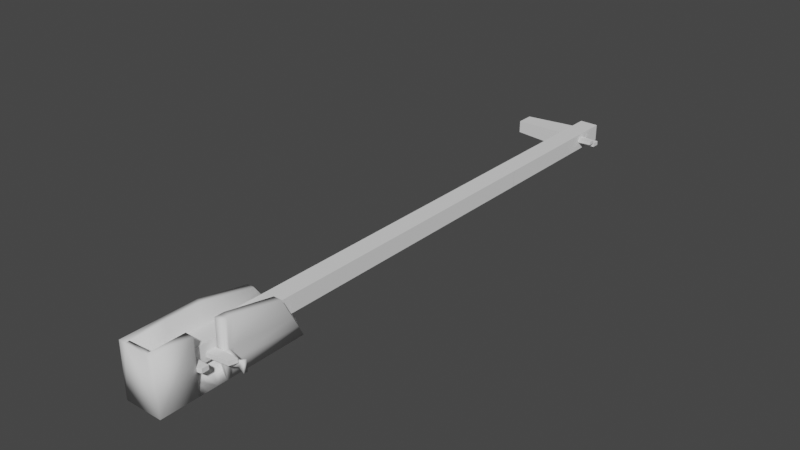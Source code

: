 # Source: LockFarm.blend  (saved by Blender 3.4.6; exported with 4.5.12 LTS)
import bpy
from mathutils import Matrix  # noqa: F401  (used for matrix-valued properties, if any)

bpy.ops.wm.read_factory_settings(use_empty=True)
scene = bpy.context.scene
scene.name = 'Scene'

# ---- collections
col_collection = bpy.data.collections.new('Collection'); scene.collection.children.link(col_collection)

# ---- world
world_world = bpy.data.worlds.new('World'); scene.world = world_world
world_world.use_nodes = True; world_world.node_tree.nodes.clear()
_N = world_world.node_tree.nodes; _L = world_world.node_tree.links
n0 = _N.new('ShaderNodeOutputWorld'); n0.name = 'World Output'; n0.location = (300, 300)
n1 = _N.new('ShaderNodeBackground'); n1.name = 'Background'; n1.location = (10, 300)
n1.inputs[0].default_value = (0.05088, 0.05088, 0.05088, 1.0)
_L.new(n1.outputs[0], n0.inputs[0])
n0.is_active_output = True
world_world.color = (0.05088, 0.05088, 0.05088)
world_world.use_sun_shadow = False
world_world.sun_shadow_jitter_overblur = 0.0

# ---- meshes
me_cube_001 = bpy.data.meshes.new('Cube.001')
me_cube_001.from_pydata([(-0.09593, 0.1338, 0.3728), (-0.09593, -0.1338, 0.3728), (-0.09593, 0.08348, -0.2597), (-0.09593, -0.1338, -0.3728), (0.09593, 0.1338, 0.3728), (0.09593, -0.1338, 0.3728), (0.09593, 0.08348, -0.2597), (0.09593, -0.1338, -0.3728), (-0.06166, 0.1338, 0.3728), (-0.06166, 0.08348, -0.2597), (0.05325, 0.1338, 0.3728), (0.05325, 0.08348, -0.2597), (0.05325, -0.07193, -0.3728), (-0.06166, -0.07193, -0.3728), (-0.06166, -0.07193, 0.3728), (0.05325, -0.07193, 0.3728), (-0.06166, 0.1338, 0.3515), (0.05325, 0.1338, 0.3515), (-0.06166, -0.07193, 0.3515), (0.05325, -0.07193, 0.3515), (-0.09593, 0.1338, -2.914e-09), (-0.09593, -0.1338, 2.914e-09), (0.09593, 0.1338, -2.914e-09), (0.09593, -0.1338, 2.914e-09), (-0.06166, 0.1338, -2.914e-09), (0.05325, 0.1338, -2.914e-09), (-0.06166, -0.07193, 1.566e-09), (0.05325, -0.07193, 1.566e-09), (-0.09593, 0.1338, 0.1864), (0.09593, -0.1338, 0.1864), (-0.06166, 0.1338, 0.1864), (0.05325, 0.1338, 0.1864), (-0.06166, -0.07193, 0.1864), (0.05325, -0.07193, 0.1864), (-0.09593, -0.1338, 0.1864), (0.09593, 0.1338, 0.1864), (-0.09593, -0.1338, 0.09321), (-0.09593, 0.1338, 0.09321), (0.09593, -0.1338, 0.09321), (-0.06166, 0.1338, 0.09321), (-0.06166, -0.07193, 0.09321), (0.05325, -0.07193, 0.09321), (-0.09593, -0.1338, 0.0466), (0.09593, 0.1338, 0.0466), (-0.09593, 0.1338, 0.0466), (0.09593, -0.1338, 0.0466), (-0.06166, 0.1338, 0.0466), (0.05325, 0.1338, 0.0466), (-0.06166, -0.07193, 0.0466), (0.05325, -0.07193, 0.0466), (-0.09593, 0.1338, 0.1398), (0.09593, -0.1338, 0.1398), (-0.06166, 0.1338, 0.1398), (-0.06166, -0.07193, 0.1398), (0.05325, -0.07193, 0.1398), (-0.09593, -0.1338, 0.1398), (-0.09593, -0.1338, 0.0233), (0.09593, 0.1338, 0.0233), (-0.09593, 0.1338, 0.0233), (0.09593, -0.1338, 0.0233), (-0.06166, 0.1338, 0.0233), (0.05325, 0.1338, 0.0233), (-0.06166, -0.07193, 0.0233), (0.05325, -0.07193, 0.0233), (0.09593, -0.02518, -0.3163), (0.05325, 0.005776, -0.3163), (0.05325, 0.03096, -6.74e-10), (0.09593, 0.0, 0.0), (0.05325, 0.03096, 0.0466), (0.09593, 4.09e-09, 0.0466), (0.09593, 2.045e-09, 0.0233), (0.05325, 0.03096, 0.0233), (0.05325, -0.02049, 4.461e-10), (0.05325, -0.02049, 0.0466), (0.05325, -0.02049, 0.0233), (0.09593, -0.07951, -0.3446), (0.05325, -0.03308, -0.3446), (0.09593, -0.06692, 1.457e-09), (0.09593, -0.06692, 0.0466), (0.09593, -0.06692, 0.0233), (0.1623, -0.04849, 0.04018), (0.1623, -0.01844, 0.04018), (0.1623, -0.04849, 0.02972), (0.1623, -0.01844, 0.02972), (0.1935, -0.06215, 0.04494), (0.1935, -0.004775, 0.04494), (0.1935, -0.06215, 0.02496), (0.1935, -0.004775, 0.02496)], [], [(20, 2, 3, 21), (65, 11, 6, 64), (35, 4, 5, 29), (4, 10, 8, 0, 1, 5), (28, 0, 8, 30), (29, 5, 1, 34), (24, 26, 13, 9), (25, 22, 6, 11), (26, 27, 12, 13), (31, 33, 15, 10), (8, 16, 18, 14), (76, 12, 27, 72), (17, 19, 18, 16), (10, 17, 16, 8), (15, 19, 17, 10), (14, 18, 19, 15), (62, 63, 27, 26), (61, 57, 22, 25), (60, 62, 26, 24), (7, 23, 21, 3), (2, 20, 24, 9), (75, 77, 23, 7), (58, 20, 21, 56), (0, 28, 34, 1), (8, 14, 32, 30), (10, 4, 35, 31), (14, 15, 33, 32), (51, 29, 34, 55), (50, 28, 30, 52), (44, 37, 39, 46), (45, 38, 36, 42), (50, 37, 36, 55), (52, 53, 40, 39), (29, 51, 38, 45, 49, 41, 54, 33), (53, 54, 41, 40), (74, 63, 49, 73), (59, 45, 42, 56), (58, 44, 46, 60), (79, 78, 45, 59), (37, 44, 42, 36), (39, 40, 48, 46), (35, 29, 33, 31), (40, 41, 49, 48), (32, 33, 54, 53), (73, 49, 45, 78), (30, 32, 53, 52), (28, 50, 55, 34), (37, 50, 52, 39), (38, 51, 55, 36), (77, 79, 59, 23), (20, 58, 60, 24), (23, 59, 56, 21), (72, 27, 63, 74), (44, 58, 56, 42), (46, 48, 62, 60), (47, 43, 57, 61), (48, 49, 63, 62), (25, 66, 71, 61), (22, 57, 70, 67), (47, 68, 69, 43), (57, 43, 69, 70), (61, 71, 68, 47), (6, 22, 67, 64), (11, 65, 66, 25), (76, 65, 64, 75), (3, 2, 9, 13, 12, 76, 75, 7), (66, 72, 74, 71), (67, 70, 79, 77), (68, 73, 78, 69), (70, 83, 82, 79), (71, 74, 73, 68), (64, 67, 77, 75), (65, 76, 72, 66), (81, 85, 87, 83), (79, 82, 80, 78), (69, 81, 83, 70), (78, 80, 81, 69), (87, 85, 84, 86), (80, 84, 85, 81), (82, 86, 84, 80), (83, 87, 86, 82)])
me_cube_001.polygons.foreach_set('use_smooth', [True] * 81)
_uv = me_cube_001.uv_layers.new(name='UVMap')
_uv.uv.foreach_set('vector', [0.375, 0.125, 0.375, 0.25, 0.625, 0.25, 0.625, 0.125, 0.3011, 0.5, 0.3011, 0.5, 0.375, 0.5, 0.5, 0.5, 0.375, 0.6875, 0.375, 0.75, 0.625, 0.75, 0.625, 0.6875, 0.375, 0.75, 0.375, 0.8239, 0.375, 0.9553, 0.375, 1.0, 0.625, 1.0, 0.625, 0.75, 0.125, 0.6875, 0.125, 0.75, 0.1697, 0.75, 0.1697, 0.6875, 0.625, 0.6875, 0.625, 0.75, 0.875, 0.75, 0.875, 0.6875, 0.1697, 0.625, 0.1697, 0.625, 0.1697, 0.5, 0.1697, 0.5, 0.3011, 0.625, 0.375, 0.625, 0.375, 0.5, 0.3011, 0.5, 0.1697, 0.625, 0.3011, 0.625, 0.3011, 0.5, 0.1697, 0.5, 0.3011, 0.6875, 0.3011, 0.6875, 0.3011, 0.75, 0.3011, 0.75, 0.1697, 0.75, 0.1697, 0.75, 0.1697, 0.75, 0.1697, 0.75, 0.3011, 0.5, 0.3011, 0.5, 0.3011, 0.625, 0.3011, 0.625, 0.375, 0.8239, 0.375, 0.8239, 0.375, 0.9553, 0.375, 0.9553, 0.375, 0.8239, 0.375, 0.8239, 0.375, 0.9553, 0.375, 0.9553, 0.3011, 0.75, 0.3011, 0.75, 0.3011, 0.75, 0.3011, 0.75, 0.1697, 0.75, 0.1697, 0.75, 0.3011, 0.75, 0.3011, 0.75, 0.1697, 0.6328, 0.3011, 0.6328, 0.3011, 0.625, 0.1697, 0.625, 0.3011, 0.6328, 0.375, 0.6328, 0.375, 0.625, 0.3011, 0.625, 0.1697, 0.6328, 0.1697, 0.6328, 0.1697, 0.625, 0.1697, 0.625, 0.625, 0.5, 0.625, 0.625, 0.875, 0.625, 0.875, 0.5, 0.125, 0.5, 0.125, 0.625, 0.1697, 0.625, 0.1697, 0.5, 0.5625, 0.5, 0.5625, 0.625, 0.625, 0.625, 0.625, 0.5, 0.375, 0.1172, 0.375, 0.125, 0.625, 0.125, 0.625, 0.1172, 0.375, 0.0, 0.375, 0.0625, 0.625, 0.0625, 0.625, 0.0, 0.1697, 0.75, 0.1697, 0.75, 0.1697, 0.6875, 0.1697, 0.6875, 0.3011, 0.75, 0.375, 0.75, 0.375, 0.6875, 0.3011, 0.6875, 0.1697, 0.75, 0.3011, 0.75, 0.3011, 0.6875, 0.1697, 0.6875, 0.625, 0.6719, 0.625, 0.6875, 0.875, 0.6875, 0.875, 0.6719, 0.125, 0.6719, 0.125, 0.6875, 0.1697, 0.6875, 0.1697, 0.6719, 0.125, 0.6406, 0.125, 0.6562, 0.1697, 0.6562, 0.1697, 0.6406, 0.625, 0.6406, 0.625, 0.6562, 0.875, 0.6562, 0.875, 0.6406, 0.375, 0.07812, 0.375, 0.09375, 0.625, 0.09375, 0.625, 0.07812, 0.1697, 0.6719, 0.1697, 0.6719, 0.1697, 0.6563, 0.1697, 0.6562, 0.625, 0.6875, 0.625, 0.6719, 0.625, 0.6562, 0.625, 0.6406, 0.3011, 0.6406, 0.3011, 0.6563, 0.3011, 0.6719, 0.3011, 0.6875, 0.1697, 0.6719, 0.3011, 0.6719, 0.3011, 0.6563, 0.1697, 0.6563, 0.3011, 0.6328, 0.3011, 0.6328, 0.3011, 0.6406, 0.3011, 0.6406, 0.625, 0.6328, 0.625, 0.6406, 0.875, 0.6406, 0.875, 0.6328, 0.125, 0.6328, 0.125, 0.6406, 0.1697, 0.6406, 0.1697, 0.6328, 0.5625, 0.6328, 0.5625, 0.6406, 0.625, 0.6406, 0.625, 0.6328, 0.375, 0.09375, 0.375, 0.1094, 0.625, 0.1094, 0.625, 0.09375, 0.1697, 0.6562, 0.1697, 0.6563, 0.1697, 0.6406, 0.1697, 0.6406, 0.375, 0.6875, 0.625, 0.6875, 0.3011, 0.6875, 0.3011, 0.6875, 0.1697, 0.6563, 0.3011, 0.6563, 0.3011, 0.6406, 0.1697, 0.6406, 0.1697, 0.6875, 0.3011, 0.6875, 0.3011, 0.6719, 0.1697, 0.6719, 0.3011, 0.6406, 0.3011, 0.6406, 0.625, 0.6406, 0.5625, 0.6406, 0.1697, 0.6875, 0.1697, 0.6875, 0.1697, 0.6719, 0.1697, 0.6719, 0.375, 0.0625, 0.375, 0.07812, 0.625, 0.07812, 0.625, 0.0625, 0.125, 0.6562, 0.125, 0.6719, 0.1697, 0.6719, 0.1697, 0.6562, 0.625, 0.6562, 0.625, 0.6719, 0.875, 0.6719, 0.875, 0.6562, 0.5625, 0.625, 0.5625, 0.6328, 0.625, 0.6328, 0.625, 0.625, 0.125, 0.625, 0.125, 0.6328, 0.1697, 0.6328, 0.1697, 0.625, 0.625, 0.625, 0.625, 0.6328, 0.875, 0.6328, 0.875, 0.625, 0.3011, 0.625, 0.3011, 0.625, 0.3011, 0.6328, 0.3011, 0.6328, 0.375, 0.1094, 0.375, 0.1172, 0.625, 0.1172, 0.625, 0.1094, 0.1697, 0.6406, 0.1697, 0.6406, 0.1697, 0.6328, 0.1697, 0.6328, 0.3011, 0.6406, 0.375, 0.6406, 0.375, 0.6328, 0.3011, 0.6328, 0.1697, 0.6406, 0.3011, 0.6406, 0.3011, 0.6328, 0.1697, 0.6328, 0.3011, 0.625, 0.3011, 0.625, 0.3011, 0.6328, 0.3011, 0.6328, 0.375, 0.625, 0.375, 0.6328, 0.5, 0.6328, 0.5, 0.625, 0.3011, 0.6406, 0.3011, 0.6406, 0.5, 0.6406, 0.375, 0.6406, 0.375, 0.6328, 0.375, 0.6406, 0.5, 0.6406, 0.5, 0.6328, 0.3011, 0.6328, 0.3011, 0.6328, 0.3011, 0.6406, 0.3011, 0.6406, 0.375, 0.5, 0.375, 0.625, 0.5, 0.625, 0.5, 0.5, 0.3011, 0.5, 0.3011, 0.5, 0.3011, 0.625, 0.3011, 0.625, 0.3011, 0.5, 0.3011, 0.5, 0.5, 0.5, 0.5625, 0.5, 0.875, 0.5, 0.125, 0.5, 0.1697, 0.5, 0.1697, 0.5, 0.3011, 0.5, 0.3011, 0.5, 0.5625, 0.5, 0.625, 0.5, 0.3011, 0.625, 0.3011, 0.625, 0.3011, 0.6328, 0.3011, 0.6328, 0.5, 0.625, 0.5, 0.6328, 0.5625, 0.6328, 0.5625, 0.625, 0.3011, 0.6406, 0.3011, 0.6406, 0.5625, 0.6406, 0.5, 0.6406, 0.5, 0.6328, 0.5, 0.6328, 0.5625, 0.6328, 0.5625, 0.6328, 0.3011, 0.6328, 0.3011, 0.6328, 0.3011, 0.6406, 0.3011, 0.6406, 0.5, 0.5, 0.5, 0.625, 0.5625, 0.625, 0.5625, 0.5, 0.3011, 0.5, 0.3011, 0.5, 0.3011, 0.625, 0.3011, 0.625, 0.5, 0.6406, 0.5, 0.6406, 0.5, 0.6328, 0.5, 0.6328, 0.5625, 0.6328, 0.5625, 0.6328, 0.5625, 0.6406, 0.5625, 0.6406, 0.5, 0.6406, 0.5, 0.6406, 0.5, 0.6328, 0.5, 0.6328, 0.5625, 0.6406, 0.5625, 0.6406, 0.5, 0.6406, 0.5, 0.6406, 0.5, 0.6328, 0.5, 0.6406, 0.5625, 0.6406, 0.5625, 0.6328, 0.5625, 0.6406, 0.5625, 0.6406, 0.5, 0.6406, 0.5, 0.6406, 0.5625, 0.6328, 0.5625, 0.6328, 0.5625, 0.6406, 0.5625, 0.6406, 0.5, 0.6328, 0.5, 0.6328, 0.5625, 0.6328, 0.5625, 0.6328])
me_cube_001.update()
me_cube_003 = bpy.data.meshes.new('Cube.003')
me_cube_003.from_pydata([(0.04919, -0.04283, -0.149), (0.04919, 0.04283, -0.149), (-0.04919, -0.04283, -0.149), (-0.04919, 0.04283, -0.149), (0.04919, -0.04283, 0.6464), (0.04919, 0.04283, 0.6464), (-0.04919, -0.04283, 0.6464), (-0.04919, 0.04283, 0.6464), (0.04919, -6.495e-09, -0.149), (-0.04919, -6.495e-09, -0.149), (-0.04919, 2.66e-08, 0.6464), (0.04919, 2.66e-08, 0.6464), (0.04919, 0.02141, -0.149), (-0.04919, 0.02141, -0.149), (-0.04919, 0.02141, 0.6464), (0.04919, 0.02141, 0.6464), (0.04919, -0.02141, -0.149), (-0.04919, -0.02141, -0.149), (-0.04919, -0.02141, 0.6464), (0.04919, -0.02141, 0.6464), (0.04919, 0.02141, 0.03638), (0.04919, 0.04283, 0.03656), (0.04919, -0.04283, 0.036), (0.04919, -0.02141, 0.03611), (0.04919, 1.212e-09, 0.03625), (0.04919, 0.02141, -0.04569), (0.04919, 0.04283, -0.0456), (0.04919, -0.02141, -0.04587), (0.04919, -2.201e-09, -0.04578), (0.04919, -0.04283, -0.04596), (0.04919, -0.02141, -0.007278), (0.04919, 0.04283, -0.006871), (0.04919, 0.02141, -0.007071), (0.04919, -0.04283, -0.00524), (0.04919, -5.951e-10, -0.007177), (0.12, -0.02141, -0.007278), (0.12, -0.02141, -0.04587), (0.12, -5.951e-10, -0.007177), (0.12, -2.201e-09, -0.04578), (0.1195, 0.01924, 0.03195), (0.1195, 0.002177, 0.03185), (0.1195, 0.01924, -0.002666), (0.1195, 0.002177, -0.002751), (-0.04919, 0.02141, -0.05781), (-0.04919, -0.02141, -0.05781), (-0.04919, 0.04283, -0.05781), (-0.04919, -2.702e-09, -0.05781), (-0.04919, -0.04283, -0.05781), (-0.04919, 0.02141, 0.06543), (-0.04919, -0.02141, 0.06543), (-0.04919, 0.04283, 0.06543), (-0.04919, -0.04283, 0.06543), (-0.04919, 2.426e-09, 0.06543), (-0.3211, -0.03212, 0.05002), (-0.3211, -0.03212, -0.04241), (-0.3211, -0.01606, -0.04241), (-0.3211, -1.996e-09, -0.04241), (-0.3211, 0.01606, -0.04241), (-0.3211, 0.03212, -0.04241), (-0.3211, 0.01606, 0.05002), (-0.3211, -0.01606, 0.05002), (-0.3211, 0.03212, 0.05002), (-0.3211, 1.85e-09, 0.05002), (0.04919, -0.04283, 2.931), (0.04919, 0.04283, 2.931), (-0.04919, -0.04283, 2.931), (-0.04919, 0.04283, 2.931), (0.04919, -0.04283, 2.136), (0.04919, 0.04283, 2.136), (-0.04919, -0.04283, 2.136), (-0.04919, 0.04283, 2.136), (0.04919, -0.04283, 2.534), (-0.04919, 0.04283, 2.534), (0.04919, 0.04283, 2.534), (-0.04919, -0.04283, 2.534), (0.04919, -0.04283, 2.732), (-0.04919, 0.04283, 2.732), (0.04919, 0.04283, 2.732), (-0.04919, -0.04283, 2.732), (0.04919, -0.04283, 2.832), (-0.04919, 0.04283, 2.832), (0.04919, 0.04283, 2.832), (-0.04919, -0.04283, 2.832), (0.04919, 0.04283, 2.633), (-0.04919, -0.04283, 2.633), (0.04919, -0.04283, 2.633), (-0.04919, 0.04283, 2.633), (0.04919, -0.04283, 2.683), (-0.04919, 0.04283, 2.683), (0.04919, 0.04283, 2.683), (-0.04919, -0.04283, 2.683), (0.04919, 0.04283, 2.782), (-0.04919, -0.04283, 2.782), (0.04919, -0.04283, 2.782), (-0.04919, 0.04283, 2.782), (0.04919, 1.248e-07, 2.931), (-0.04919, 1.248e-07, 2.931), (-0.04919, 9.171e-08, 2.136), (0.04919, 9.171e-08, 2.136), (0.04919, 1.083e-07, 2.534), (-0.04919, 1.083e-07, 2.534), (0.04919, 1.165e-07, 2.732), (-0.04919, 1.165e-07, 2.732), (0.04919, 1.207e-07, 2.832), (-0.04919, 1.207e-07, 2.832), (-0.04919, 1.124e-07, 2.633), (0.04919, 1.124e-07, 2.633), (0.04919, 1.145e-07, 2.683), (-0.04919, 1.145e-07, 2.683), (-0.04919, 1.186e-07, 2.782), (0.04919, 1.186e-07, 2.782), (0.04919, 0.02141, 2.931), (-0.04919, 0.02141, 2.931), (-0.04919, 0.02141, 2.136), (0.04919, 0.02141, 2.136), (0.04919, 0.02141, 2.534), (-0.04919, 0.02141, 2.534), (0.04919, 0.02141, 2.732), (-0.04919, 0.02141, 2.732), (0.04919, 0.02141, 2.832), (-0.04919, 0.02141, 2.832), (-0.04919, 0.02141, 2.633), (0.04919, 0.02141, 2.633), (0.04919, 0.02141, 2.683), (-0.04919, 0.02141, 2.683), (-0.04919, 0.02141, 2.782), (0.04919, 0.02141, 2.782), (-0.04919, -0.02141, 2.931), (-0.04919, -0.02141, 2.136), (0.04919, -0.02141, 2.136), (0.04919, -0.02141, 2.534), (-0.04919, -0.02141, 2.534), (0.04919, -0.02141, 2.732), (-0.04919, -0.02141, 2.732), (0.04919, -0.02141, 2.832), (-0.04919, -0.02141, 2.832), (-0.04919, -0.02141, 2.633), (0.04919, -0.02141, 2.633), (0.04919, -0.02141, 2.683), (-0.04919, -0.02141, 2.683), (-0.04919, -0.02141, 2.782), (0.04919, -0.02141, 2.782), (0.04919, -0.02141, 2.931), (0.1191, 1.179e-07, 2.766), (0.1191, 1.165e-07, 2.732), (0.1191, -0.02141, 2.732), (0.1191, -0.02141, 2.766), (0.1569, 1.139e-07, 2.67), (0.1691, 1.124e-07, 2.633), (0.1691, -0.02141, 2.633), (0.1569, -0.02141, 2.67), (0.04919, 0.04283, 1.255), (-0.04919, 0.04283, 1.255), (-0.04919, -0.04283, 1.255), (0.04919, -0.04283, 1.255), (0.04919, 0.04283, 0.646), (-0.04919, 0.04283, 0.646), (-0.04919, -0.04283, 0.646), (0.04919, -0.04283, 0.646)], [], [(15, 20, 21, 5), (12, 13, 3, 1), (3, 45, 50, 7, 5, 21, 31, 26, 1), (0, 29, 33, 22, 4, 6, 51, 47, 2), (13, 43, 45, 3), (17, 44, 46, 9), (16, 17, 9, 8), (19, 23, 24, 11), (9, 46, 43, 13), (8, 9, 13, 12), (11, 24, 20, 15), (4, 22, 23, 19), (0, 2, 17, 16), (2, 47, 44, 17), (35, 36, 38, 37), (22, 33, 30, 23), (20, 32, 31, 21), (23, 30, 34, 24), (32, 41, 42, 34), (29, 0, 16, 27), (25, 12, 1, 26), (27, 16, 8, 28), (28, 8, 12, 25), (33, 29, 27, 30), (32, 25, 26, 31), (27, 36, 35, 30), (34, 28, 25, 32), (28, 38, 36, 27), (30, 35, 37, 34), (34, 37, 38, 28), (40, 42, 41, 39), (34, 42, 40, 24), (20, 39, 41, 32), (24, 40, 39, 20), (47, 51, 53, 54), (52, 48, 59, 62), (43, 46, 56, 57), (49, 52, 62, 60), (48, 52, 10, 14), (50, 48, 14, 7), (49, 51, 6, 18), (52, 49, 18, 10), (55, 54, 53, 60), (56, 55, 60, 62), (57, 56, 62, 59), (58, 57, 59, 61), (50, 45, 58, 61), (45, 43, 57, 58), (48, 50, 61, 59), (44, 47, 54, 55), (51, 49, 60, 53), (46, 44, 55, 56), (120, 112, 66, 80), (112, 111, 64, 66), (79, 63, 65, 82), (80, 66, 64, 81), (115, 114, 68, 73), (122, 115, 73, 83), (70, 72, 73, 68), (67, 71, 74, 69), (113, 116, 72, 70), (126, 117, 77, 91), (88, 76, 77, 89), (87, 75, 78, 90), (124, 118, 76, 88), (111, 119, 81, 64), (94, 80, 81, 91), (93, 79, 82, 92), (125, 120, 80, 94), (116, 121, 86, 72), (71, 85, 84, 74), (72, 86, 83, 73), (123, 122, 83, 89), (117, 123, 89, 77), (121, 124, 88, 86), (85, 87, 90, 84), (86, 88, 89, 83), (118, 125, 94, 76), (75, 93, 92, 78), (76, 94, 91, 77), (119, 126, 91, 81), (134, 141, 110, 103), (133, 140, 109, 102), (136, 139, 108, 105), (132, 138, 107, 101), (138, 150, 147, 107), (131, 136, 105, 100), (140, 135, 104, 109), (142, 134, 103, 95), (139, 133, 102, 108), (110, 143, 144, 101), (128, 131, 100, 97), (137, 130, 99, 106), (130, 129, 98, 99), (127, 142, 95, 96), (135, 127, 96, 104), (103, 110, 126, 119), (102, 109, 125, 118), (105, 108, 124, 121), (101, 107, 123, 117), (107, 106, 122, 123), (100, 105, 121, 116), (109, 104, 120, 125), (95, 103, 119, 111), (108, 102, 118, 124), (110, 101, 117, 126), (97, 100, 116, 113), (106, 99, 115, 122), (99, 98, 114, 115), (96, 95, 111, 112), (104, 96, 112, 120), (82, 65, 127, 135), (65, 63, 142, 127), (71, 67, 129, 130), (85, 71, 130, 137), (69, 74, 131, 128), (93, 75, 132, 141), (90, 78, 133, 139), (63, 79, 134, 142), (92, 82, 135, 140), (74, 84, 136, 131), (87, 85, 137, 138), (75, 87, 138, 132), (84, 90, 139, 136), (78, 92, 140, 133), (79, 93, 141, 134), (146, 145, 144, 143), (132, 145, 146, 141), (101, 144, 145, 132), (141, 146, 143, 110), (150, 149, 148, 147), (137, 149, 150, 138), (107, 147, 148, 106), (106, 148, 149, 137), (68, 67, 154, 151), (151, 154, 158, 155), (67, 69, 153, 154), (69, 70, 152, 153), (70, 68, 151, 152), (155, 158, 157, 156), (152, 151, 155, 156), (153, 152, 156, 157), (154, 153, 157, 158)])
_uv = me_cube_003.uv_layers.new(name='UVMap')
_uv.uv.foreach_set('vector', [0.5625, 0.125, 0.5625, 0.2209, 0.625, 0.2208, 0.625, 0.125, 0.5625, 0.25, 0.5625, 0.5, 0.625, 0.5, 0.625, 0.25, 0.625, 0.5, 0.625, 0.5143, 0.625, 0.5337, 0.625, 0.625, 0.875, 0.625, 0.875, 0.5292, 0.875, 0.5223, 0.875, 0.5162, 0.875, 0.5, 0.125, 0.5, 0.125, 0.5162, 0.125, 0.5226, 0.125, 0.5291, 0.125, 0.625, 0.375, 0.625, 0.375, 0.5337, 0.375, 0.5143, 0.375, 0.5, 0.5625, 0.5, 0.5625, 0.5143, 0.625, 0.5143, 0.625, 0.5, 0.4375, 0.5, 0.4375, 0.5143, 0.5, 0.5143, 0.5, 0.5, 0.4375, 0.25, 0.4375, 0.5, 0.5, 0.5, 0.5, 0.25, 0.4375, 0.125, 0.4375, 0.2209, 0.5, 0.2209, 0.5, 0.125, 0.5, 0.5, 0.5, 0.5143, 0.5625, 0.5143, 0.5625, 0.5, 0.5, 0.25, 0.5, 0.5, 0.5625, 0.5, 0.5625, 0.25, 0.5, 0.125, 0.5, 0.2209, 0.5625, 0.2209, 0.5625, 0.125, 0.375, 0.125, 0.375, 0.2209, 0.4375, 0.2209, 0.4375, 0.125, 0.375, 0.25, 0.375, 0.5, 0.4375, 0.5, 0.4375, 0.25, 0.375, 0.5, 0.375, 0.5143, 0.4375, 0.5143, 0.4375, 0.5, 0.4375, 0.2277, 0.4375, 0.2338, 0.5, 0.2338, 0.5, 0.2277, 0.375, 0.2209, 0.375, 0.2274, 0.4375, 0.2277, 0.4375, 0.2209, 0.5625, 0.2209, 0.5625, 0.2277, 0.625, 0.2277, 0.625, 0.2208, 0.4375, 0.2209, 0.4375, 0.2277, 0.5, 0.2277, 0.5, 0.2209, 0.5625, 0.2277, 0.5625, 0.2277, 0.5, 0.2277, 0.5, 0.2277, 0.375, 0.2338, 0.375, 0.25, 0.4375, 0.25, 0.4375, 0.2338, 0.5625, 0.2338, 0.5625, 0.25, 0.625, 0.25, 0.625, 0.2338, 0.4375, 0.2338, 0.4375, 0.25, 0.5, 0.25, 0.5, 0.2338, 0.5, 0.2338, 0.5, 0.25, 0.5625, 0.25, 0.5625, 0.2338, 0.375, 0.2274, 0.375, 0.2338, 0.4375, 0.2338, 0.4375, 0.2277, 0.5625, 0.2277, 0.5625, 0.2338, 0.625, 0.2338, 0.625, 0.2277, 0.4375, 0.2338, 0.4375, 0.2338, 0.4375, 0.2277, 0.4375, 0.2277, 0.5, 0.2277, 0.5, 0.2338, 0.5625, 0.2338, 0.5625, 0.2277, 0.5, 0.2338, 0.5, 0.2338, 0.4375, 0.2338, 0.4375, 0.2338, 0.4375, 0.2277, 0.4375, 0.2277, 0.5, 0.2277, 0.5, 0.2277, 0.5, 0.2277, 0.5, 0.2277, 0.5, 0.2338, 0.5, 0.2338, 0.5, 0.2209, 0.5, 0.2277, 0.5625, 0.2277, 0.5625, 0.2209, 0.5, 0.2277, 0.5, 0.2277, 0.5, 0.2209, 0.5, 0.2209, 0.5625, 0.2209, 0.5625, 0.2209, 0.5625, 0.2277, 0.5625, 0.2277, 0.5, 0.2209, 0.5, 0.2209, 0.5625, 0.2209, 0.5625, 0.2209, 0.375, 0.5143, 0.375, 0.5337, 0.375, 0.5337, 0.375, 0.5143, 0.5, 0.5337, 0.5625, 0.5337, 0.5625, 0.5337, 0.5, 0.5337, 0.5625, 0.5143, 0.5, 0.5143, 0.5, 0.5143, 0.5625, 0.5143, 0.4375, 0.5337, 0.5, 0.5337, 0.5, 0.5337, 0.4375, 0.5337, 0.5625, 0.5337, 0.5, 0.5337, 0.5, 0.625, 0.5625, 0.625, 0.625, 0.5337, 0.5625, 0.5337, 0.5625, 0.625, 0.625, 0.625, 0.4375, 0.5337, 0.375, 0.5337, 0.375, 0.625, 0.4375, 0.625, 0.5, 0.5337, 0.4375, 0.5337, 0.4375, 0.625, 0.5, 0.625, 0.4375, 0.5143, 0.375, 0.5143, 0.375, 0.5337, 0.4375, 0.5337, 0.5, 0.5143, 0.4375, 0.5143, 0.4375, 0.5337, 0.5, 0.5337, 0.5625, 0.5143, 0.5, 0.5143, 0.5, 0.5337, 0.5625, 0.5337, 0.625, 0.5143, 0.5625, 0.5143, 0.5625, 0.5337, 0.625, 0.5337, 0.625, 0.5337, 0.625, 0.5143, 0.625, 0.5143, 0.625, 0.5337, 0.625, 0.5143, 0.5625, 0.5143, 0.5625, 0.5143, 0.625, 0.5143, 0.5625, 0.5337, 0.625, 0.5337, 0.625, 0.5337, 0.5625, 0.5337, 0.4375, 0.5143, 0.375, 0.5143, 0.375, 0.5143, 0.4375, 0.5143, 0.375, 0.5337, 0.4375, 0.5337, 0.4375, 0.5337, 0.375, 0.5337, 0.5, 0.5143, 0.4375, 0.5143, 0.4375, 0.5143, 0.5, 0.5143, 0.5625, 0.7344, 0.5625, 0.75, 0.625, 0.75, 0.625, 0.7344, 0.5625, 0.75, 0.5625, 1.0, 0.625, 1.0, 0.625, 0.75, 0.125, 0.7344, 0.125, 0.75, 0.375, 0.75, 0.375, 0.7344, 0.625, 0.7344, 0.625, 0.75, 0.875, 0.75, 0.875, 0.7344, 0.5625, 0.0625, 0.5625, 0.125, 0.625, 0.125, 0.625, 0.0625, 0.5625, 0.04688, 0.5625, 0.0625, 0.625, 0.0625, 0.625, 0.04688, 0.625, 0.625, 0.625, 0.6875, 0.875, 0.6875, 0.875, 0.625, 0.125, 0.625, 0.125, 0.6875, 0.375, 0.6875, 0.375, 0.625, 0.5625, 0.625, 0.5625, 0.6875, 0.625, 0.6875, 0.625, 0.625, 0.5625, 0.02344, 0.5625, 0.03125, 0.625, 0.03125, 0.625, 0.02344, 0.625, 0.7109, 0.625, 0.7188, 0.875, 0.7188, 0.875, 0.7109, 0.125, 0.7109, 0.125, 0.7188, 0.375, 0.7188, 0.375, 0.7109, 0.5625, 0.7109, 0.5625, 0.7188, 0.625, 0.7188, 0.625, 0.7109, 0.5625, 0.0, 0.5625, 0.01562, 0.625, 0.01562, 0.625, 0.0, 0.625, 0.7266, 0.625, 0.7344, 0.875, 0.7344, 0.875, 0.7266, 0.125, 0.7266, 0.125, 0.7344, 0.375, 0.7344, 0.375, 0.7266, 0.5625, 0.7266, 0.5625, 0.7344, 0.625, 0.7344, 0.625, 0.7266, 0.5625, 0.6875, 0.5625, 0.7031, 0.625, 0.7031, 0.625, 0.6875, 0.125, 0.6875, 0.125, 0.7031, 0.375, 0.7031, 0.375, 0.6875, 0.625, 0.6875, 0.625, 0.7031, 0.875, 0.7031, 0.875, 0.6875, 0.5625, 0.03906, 0.5625, 0.04688, 0.625, 0.04688, 0.625, 0.03906, 0.5625, 0.03125, 0.5625, 0.03906, 0.625, 0.03906, 0.625, 0.03125, 0.5625, 0.7031, 0.5625, 0.7109, 0.625, 0.7109, 0.625, 0.7031, 0.125, 0.7031, 0.125, 0.7109, 0.375, 0.7109, 0.375, 0.7031, 0.625, 0.7031, 0.625, 0.7109, 0.875, 0.7109, 0.875, 0.7031, 0.5625, 0.7188, 0.5625, 0.7266, 0.625, 0.7266, 0.625, 0.7188, 0.125, 0.7188, 0.125, 0.7266, 0.375, 0.7266, 0.375, 0.7188, 0.625, 0.7188, 0.625, 0.7266, 0.875, 0.7266, 0.875, 0.7188, 0.5625, 0.01562, 0.5625, 0.02344, 0.625, 0.02344, 0.625, 0.01562, 0.4375, 0.01562, 0.4375, 0.02344, 0.5, 0.02344, 0.5, 0.01562, 0.4375, 0.7188, 0.4375, 0.7266, 0.5, 0.7266, 0.5, 0.7188, 0.4375, 0.7031, 0.4375, 0.7109, 0.5, 0.7109, 0.5, 0.7031, 0.4375, 0.03125, 0.4375, 0.03906, 0.5, 0.03906, 0.5, 0.03125, 0.4375, 0.03906, 0.4375, 0.03906, 0.5, 0.03906, 0.5, 0.03906, 0.4375, 0.6875, 0.4375, 0.7031, 0.5, 0.7031, 0.5, 0.6875, 0.4375, 0.7266, 0.4375, 0.7344, 0.5, 0.7344, 0.5, 0.7266, 0.4375, 0.0, 0.4375, 0.01562, 0.5, 0.01562, 0.5, 0.0, 0.4375, 0.7109, 0.4375, 0.7188, 0.5, 0.7188, 0.5, 0.7109, 0.5, 0.02344, 0.5, 0.02344, 0.5, 0.03125, 0.5, 0.03125, 0.4375, 0.625, 0.4375, 0.6875, 0.5, 0.6875, 0.5, 0.625, 0.4375, 0.04688, 0.4375, 0.0625, 0.5, 0.0625, 0.5, 0.04688, 0.4375, 0.0625, 0.4375, 0.125, 0.5, 0.125, 0.5, 0.0625, 0.4375, 0.75, 0.4375, 1.0, 0.5, 1.0, 0.5, 0.75, 0.4375, 0.7344, 0.4375, 0.75, 0.5, 0.75, 0.5, 0.7344, 0.5, 0.01562, 0.5, 0.02344, 0.5625, 0.02344, 0.5625, 0.01562, 0.5, 0.7188, 0.5, 0.7266, 0.5625, 0.7266, 0.5625, 0.7188, 0.5, 0.7031, 0.5, 0.7109, 0.5625, 0.7109, 0.5625, 0.7031, 0.5, 0.03125, 0.5, 0.03906, 0.5625, 0.03906, 0.5625, 0.03125, 0.5, 0.03906, 0.5, 0.04688, 0.5625, 0.04688, 0.5625, 0.03906, 0.5, 0.6875, 0.5, 0.7031, 0.5625, 0.7031, 0.5625, 0.6875, 0.5, 0.7266, 0.5, 0.7344, 0.5625, 0.7344, 0.5625, 0.7266, 0.5, 0.0, 0.5, 0.01562, 0.5625, 0.01562, 0.5625, 0.0, 0.5, 0.7109, 0.5, 0.7188, 0.5625, 0.7188, 0.5625, 0.7109, 0.5, 0.02344, 0.5, 0.03125, 0.5625, 0.03125, 0.5625, 0.02344, 0.5, 0.625, 0.5, 0.6875, 0.5625, 0.6875, 0.5625, 0.625, 0.5, 0.04688, 0.5, 0.0625, 0.5625, 0.0625, 0.5625, 0.04688, 0.5, 0.0625, 0.5, 0.125, 0.5625, 0.125, 0.5625, 0.0625, 0.5, 0.75, 0.5, 1.0, 0.5625, 1.0, 0.5625, 0.75, 0.5, 0.7344, 0.5, 0.75, 0.5625, 0.75, 0.5625, 0.7344, 0.375, 0.7344, 0.375, 0.75, 0.4375, 0.75, 0.4375, 0.7344, 0.375, 0.75, 0.375, 1.0, 0.4375, 1.0, 0.4375, 0.75, 0.375, 0.0625, 0.375, 0.125, 0.4375, 0.125, 0.4375, 0.0625, 0.375, 0.04688, 0.375, 0.0625, 0.4375, 0.0625, 0.4375, 0.04688, 0.375, 0.625, 0.375, 0.6875, 0.4375, 0.6875, 0.4375, 0.625, 0.375, 0.02344, 0.375, 0.03125, 0.4375, 0.03125, 0.4375, 0.02344, 0.375, 0.7109, 0.375, 0.7188, 0.4375, 0.7188, 0.4375, 0.7109, 0.375, 0.0, 0.375, 0.01562, 0.4375, 0.01562, 0.4375, 0.0, 0.375, 0.7266, 0.375, 0.7344, 0.4375, 0.7344, 0.4375, 0.7266, 0.375, 0.6875, 0.375, 0.7031, 0.4375, 0.7031, 0.4375, 0.6875, 0.375, 0.03906, 0.375, 0.04688, 0.4375, 0.04688, 0.4375, 0.03906, 0.375, 0.03125, 0.375, 0.03906, 0.4375, 0.03906, 0.4375, 0.03125, 0.375, 0.7031, 0.375, 0.7109, 0.4375, 0.7109, 0.4375, 0.7031, 0.375, 0.7188, 0.375, 0.7266, 0.4375, 0.7266, 0.4375, 0.7188, 0.375, 0.01562, 0.375, 0.02344, 0.4375, 0.02344, 0.4375, 0.01562, 0.4375, 0.02344, 0.4375, 0.03125, 0.5, 0.03125, 0.5, 0.02344, 0.4375, 0.03125, 0.4375, 0.03125, 0.4375, 0.02344, 0.4375, 0.02344, 0.5, 0.03125, 0.5, 0.03125, 0.4375, 0.03125, 0.4375, 0.03125, 0.4375, 0.02344, 0.4375, 0.02344, 0.5, 0.02344, 0.5, 0.02344, 0.4375, 0.03906, 0.4375, 0.04688, 0.5, 0.04688, 0.5, 0.03906, 0.4375, 0.04688, 0.4375, 0.04688, 0.4375, 0.03906, 0.4375, 0.03906, 0.5, 0.03906, 0.5, 0.03906, 0.5, 0.04688, 0.5, 0.04688, 0.5, 0.04688, 0.5, 0.04688, 0.4375, 0.04688, 0.4375, 0.04688, 0.0, 0.0, 0.0, 0.0, 0.0, 0.0, 0.0, 0.0, 0.0, 0.0, 0.0, 0.0, 0.0, 0.0, 0.0, 0.0, 0.125, 0.625, 0.375, 0.625, 0.375, 0.625, 0.125, 0.625, 0.0, 0.0, 0.0, 0.0, 0.0, 0.0, 0.0, 0.0, 0.625, 0.625, 0.875, 0.625, 0.875, 0.625, 0.625, 0.625, 0.875, 0.625, 0.125, 0.625, 0.375, 0.625, 0.625, 0.625, 0.625, 0.625, 0.875, 0.625, 0.875, 0.625, 0.625, 0.625, 0.0, 0.0, 0.0, 0.0, 0.0, 0.0, 0.0, 0.0, 0.125, 0.625, 0.375, 0.625, 0.375, 0.625, 0.125, 0.625])
me_cube_003.update()

# ---- objects
ob_cube = bpy.data.objects.new('Cube', me_cube_001)
ob_cube_002 = bpy.data.objects.new('Cube.002', me_cube_003)

# ---- transforms, parenting, visibility, modifiers, constraints
ob_cube.location = (0.0, -0.5361, 0.0)
ob_cube.rotation_euler = (1.571, -0.0, 0.0)
ob_cube_002.location = (0.0, 2.049, 0.0)
ob_cube_002.rotation_euler = (1.571, -0.0, 0.0)

# ---- collection membership
col_collection.objects.link(ob_cube)
col_collection.objects.link(ob_cube_002)

# ---- scene / render settings (as saved in the file)
scene.frame_start = 1; scene.frame_end = 250; scene.frame_set(1)
scene.render.engine = 'BLENDER_EEVEE_NEXT'
scene.cycles.sampling_pattern = 'TABULATED_SOBOL'
scene.cycles.use_light_tree = False
scene.view_settings.view_transform = 'Filmic'
bpy.context.view_layer.update()

# ---- added for rendering (the .blend has no active camera and no usable light): camera, sun
cam_auto = bpy.data.cameras.new('AutoCamera')
cam_auto.lens = 50.0
cam_auto.sensor_width = 36.0
cam_auto.clip_end = 1000.0
ob_auto_camera = bpy.data.objects.new('AutoCamera', cam_auto)
scene.collection.objects.link(ob_auto_camera)
ob_auto_camera.location = (2.86012, -2.86439, 2.33914)
ob_auto_camera.rotation_euler = (1.09748, -7.21219e-08, 0.694738)
scene.camera = ob_auto_camera
light_auto_sun = bpy.data.lights.new('AutoSun', 'SUN')
light_auto_sun.energy = 3.0
light_auto_sun.angle = 0.0523599
ob_auto_sun = bpy.data.objects.new('AutoSun', light_auto_sun)
scene.collection.objects.link(ob_auto_sun)
ob_auto_sun.rotation_euler = (0.872665, 0.174533, 0.523599)
bpy.context.view_layer.update()
